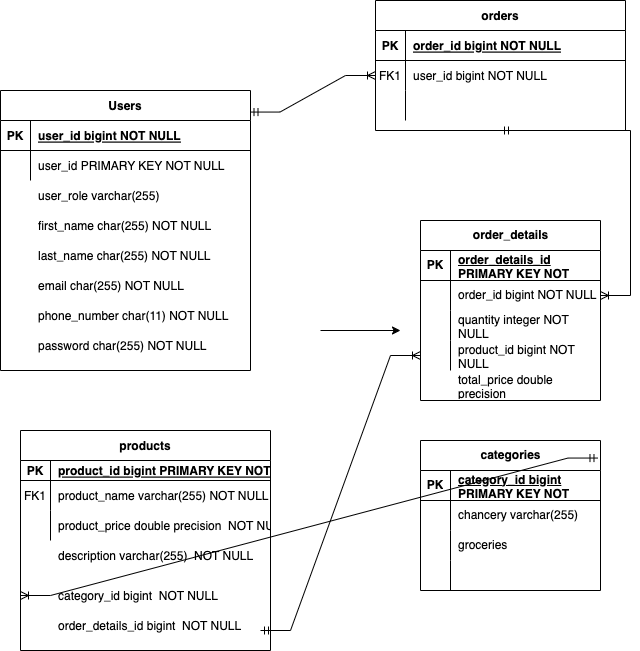

The diagram above was exported from draw.io. Its source (the exported page's mxGraphModel, read from the mxfile embedded in the PNG):
<mxGraphModel dx="1194" dy="791" grid="1" gridSize="10" guides="1" tooltips="1" connect="1" arrows="1" fold="1" page="1" pageScale="1" pageWidth="850" pageHeight="1100" math="0" shadow="0" extFonts="Permanent Marker^https://fonts.googleapis.com/css?family=Permanent+Marker">
  <root>
    <mxCell id="0" />
    <mxCell id="1" parent="0" />
    <mxCell id="C-vyLk0tnHw3VtMMgP7b-13" value="products" style="shape=table;startSize=30;container=1;collapsible=1;childLayout=tableLayout;fixedRows=1;rowLines=0;fontStyle=1;align=center;resizeLast=1;" parent="1" vertex="1">
      <mxGeometry x="110" y="440" width="250" height="220" as="geometry" />
    </mxCell>
    <mxCell id="C-vyLk0tnHw3VtMMgP7b-14" value="" style="shape=partialRectangle;collapsible=0;dropTarget=0;pointerEvents=0;fillColor=none;points=[[0,0.5],[1,0.5]];portConstraint=eastwest;top=0;left=0;right=0;bottom=1;" parent="C-vyLk0tnHw3VtMMgP7b-13" vertex="1">
      <mxGeometry y="30" width="250" height="20" as="geometry" />
    </mxCell>
    <mxCell id="C-vyLk0tnHw3VtMMgP7b-15" value="PK" style="shape=partialRectangle;overflow=hidden;connectable=0;fillColor=none;top=0;left=0;bottom=0;right=0;fontStyle=1;" parent="C-vyLk0tnHw3VtMMgP7b-14" vertex="1">
      <mxGeometry width="30" height="20" as="geometry">
        <mxRectangle width="30" height="20" as="alternateBounds" />
      </mxGeometry>
    </mxCell>
    <mxCell id="C-vyLk0tnHw3VtMMgP7b-16" value="product_id bigint PRIMARY KEY NOT NULL " style="shape=partialRectangle;overflow=hidden;connectable=0;fillColor=none;top=0;left=0;bottom=0;right=0;align=left;spacingLeft=6;fontStyle=5;" parent="C-vyLk0tnHw3VtMMgP7b-14" vertex="1">
      <mxGeometry x="30" width="220" height="20" as="geometry">
        <mxRectangle width="220" height="20" as="alternateBounds" />
      </mxGeometry>
    </mxCell>
    <mxCell id="C-vyLk0tnHw3VtMMgP7b-17" value="" style="shape=partialRectangle;collapsible=0;dropTarget=0;pointerEvents=0;fillColor=none;points=[[0,0.5],[1,0.5]];portConstraint=eastwest;top=0;left=0;right=0;bottom=0;" parent="C-vyLk0tnHw3VtMMgP7b-13" vertex="1">
      <mxGeometry y="50" width="250" height="30" as="geometry" />
    </mxCell>
    <mxCell id="C-vyLk0tnHw3VtMMgP7b-18" value="FK1" style="shape=partialRectangle;overflow=hidden;connectable=0;fillColor=none;top=0;left=0;bottom=0;right=0;" parent="C-vyLk0tnHw3VtMMgP7b-17" vertex="1">
      <mxGeometry width="30" height="30" as="geometry">
        <mxRectangle width="30" height="30" as="alternateBounds" />
      </mxGeometry>
    </mxCell>
    <mxCell id="C-vyLk0tnHw3VtMMgP7b-19" value="product_name varchar(255) NOT NULL" style="shape=partialRectangle;overflow=hidden;connectable=0;fillColor=none;top=0;left=0;bottom=0;right=0;align=left;spacingLeft=6;" parent="C-vyLk0tnHw3VtMMgP7b-17" vertex="1">
      <mxGeometry x="30" width="220" height="30" as="geometry">
        <mxRectangle width="220" height="30" as="alternateBounds" />
      </mxGeometry>
    </mxCell>
    <mxCell id="C-vyLk0tnHw3VtMMgP7b-20" value="" style="shape=partialRectangle;collapsible=0;dropTarget=0;pointerEvents=0;fillColor=none;points=[[0,0.5],[1,0.5]];portConstraint=eastwest;top=0;left=0;right=0;bottom=0;" parent="C-vyLk0tnHw3VtMMgP7b-13" vertex="1">
      <mxGeometry y="80" width="250" height="30" as="geometry" />
    </mxCell>
    <mxCell id="C-vyLk0tnHw3VtMMgP7b-21" value="" style="shape=partialRectangle;overflow=hidden;connectable=0;fillColor=none;top=0;left=0;bottom=0;right=0;" parent="C-vyLk0tnHw3VtMMgP7b-20" vertex="1">
      <mxGeometry width="30" height="30" as="geometry">
        <mxRectangle width="30" height="30" as="alternateBounds" />
      </mxGeometry>
    </mxCell>
    <mxCell id="C-vyLk0tnHw3VtMMgP7b-22" value="product_price double precision  NOT NULL" style="shape=partialRectangle;overflow=hidden;connectable=0;fillColor=none;top=0;left=0;bottom=0;right=0;align=left;spacingLeft=6;" parent="C-vyLk0tnHw3VtMMgP7b-20" vertex="1">
      <mxGeometry x="30" width="220" height="30" as="geometry">
        <mxRectangle width="220" height="30" as="alternateBounds" />
      </mxGeometry>
    </mxCell>
    <mxCell id="C-vyLk0tnHw3VtMMgP7b-23" value="Users" style="shape=table;startSize=30;container=1;collapsible=1;childLayout=tableLayout;fixedRows=1;rowLines=0;fontStyle=1;align=center;resizeLast=1;" parent="1" vertex="1">
      <mxGeometry x="90" y="100" width="250" height="280" as="geometry" />
    </mxCell>
    <mxCell id="C-vyLk0tnHw3VtMMgP7b-24" value="" style="shape=partialRectangle;collapsible=0;dropTarget=0;pointerEvents=0;fillColor=none;points=[[0,0.5],[1,0.5]];portConstraint=eastwest;top=0;left=0;right=0;bottom=1;" parent="C-vyLk0tnHw3VtMMgP7b-23" vertex="1">
      <mxGeometry y="30" width="250" height="30" as="geometry" />
    </mxCell>
    <mxCell id="C-vyLk0tnHw3VtMMgP7b-25" value="PK" style="shape=partialRectangle;overflow=hidden;connectable=0;fillColor=none;top=0;left=0;bottom=0;right=0;fontStyle=1;" parent="C-vyLk0tnHw3VtMMgP7b-24" vertex="1">
      <mxGeometry width="30" height="30" as="geometry">
        <mxRectangle width="30" height="30" as="alternateBounds" />
      </mxGeometry>
    </mxCell>
    <mxCell id="C-vyLk0tnHw3VtMMgP7b-26" value="user_id bigint NOT NULL " style="shape=partialRectangle;overflow=hidden;connectable=0;fillColor=none;top=0;left=0;bottom=0;right=0;align=left;spacingLeft=6;fontStyle=5;" parent="C-vyLk0tnHw3VtMMgP7b-24" vertex="1">
      <mxGeometry x="30" width="220" height="30" as="geometry">
        <mxRectangle width="220" height="30" as="alternateBounds" />
      </mxGeometry>
    </mxCell>
    <mxCell id="C-vyLk0tnHw3VtMMgP7b-27" value="" style="shape=partialRectangle;collapsible=0;dropTarget=0;pointerEvents=0;fillColor=none;points=[[0,0.5],[1,0.5]];portConstraint=eastwest;top=0;left=0;right=0;bottom=0;" parent="C-vyLk0tnHw3VtMMgP7b-23" vertex="1">
      <mxGeometry y="60" width="250" height="30" as="geometry" />
    </mxCell>
    <mxCell id="C-vyLk0tnHw3VtMMgP7b-28" value="" style="shape=partialRectangle;overflow=hidden;connectable=0;fillColor=none;top=0;left=0;bottom=0;right=0;" parent="C-vyLk0tnHw3VtMMgP7b-27" vertex="1">
      <mxGeometry width="30" height="30" as="geometry">
        <mxRectangle width="30" height="30" as="alternateBounds" />
      </mxGeometry>
    </mxCell>
    <mxCell id="C-vyLk0tnHw3VtMMgP7b-29" value="user_id PRIMARY KEY NOT NULL" style="shape=partialRectangle;overflow=hidden;connectable=0;fillColor=none;top=0;left=0;bottom=0;right=0;align=left;spacingLeft=6;" parent="C-vyLk0tnHw3VtMMgP7b-27" vertex="1">
      <mxGeometry x="30" width="220" height="30" as="geometry">
        <mxRectangle width="220" height="30" as="alternateBounds" />
      </mxGeometry>
    </mxCell>
    <mxCell id="M5655atnoGSBQAtCv0B3-1" value="first_name char(255) NOT NULL" style="shape=partialRectangle;overflow=hidden;connectable=0;fillColor=none;top=0;left=0;bottom=0;right=0;align=left;spacingLeft=6;" parent="1" vertex="1">
      <mxGeometry x="120" y="220" width="220" height="30" as="geometry">
        <mxRectangle width="220" height="30" as="alternateBounds" />
      </mxGeometry>
    </mxCell>
    <mxCell id="1nQvchEDrTXLokLrchvo-14" value="user_role varchar(255)" style="shape=partialRectangle;overflow=hidden;connectable=0;fillColor=none;top=0;left=0;bottom=0;right=0;align=left;spacingLeft=6;" vertex="1" parent="1">
      <mxGeometry x="120" y="190" width="220" height="30" as="geometry">
        <mxRectangle width="220" height="30" as="alternateBounds" />
      </mxGeometry>
    </mxCell>
    <mxCell id="1nQvchEDrTXLokLrchvo-15" value="last_name char(255) NOT NULL" style="shape=partialRectangle;overflow=hidden;connectable=0;fillColor=none;top=0;left=0;bottom=0;right=0;align=left;spacingLeft=6;" vertex="1" parent="1">
      <mxGeometry x="120" y="250" width="220" height="30" as="geometry">
        <mxRectangle width="220" height="30" as="alternateBounds" />
      </mxGeometry>
    </mxCell>
    <mxCell id="1nQvchEDrTXLokLrchvo-16" value="email char(255) NOT NULL" style="shape=partialRectangle;overflow=hidden;connectable=0;fillColor=none;top=0;left=0;bottom=0;right=0;align=left;spacingLeft=6;" vertex="1" parent="1">
      <mxGeometry x="120" y="280" width="220" height="30" as="geometry">
        <mxRectangle width="220" height="30" as="alternateBounds" />
      </mxGeometry>
    </mxCell>
    <mxCell id="1nQvchEDrTXLokLrchvo-17" value="password char(255) NOT NULL" style="shape=partialRectangle;overflow=hidden;connectable=0;fillColor=none;top=0;left=0;bottom=0;right=0;align=left;spacingLeft=6;" vertex="1" parent="1">
      <mxGeometry x="120" y="340" width="220" height="30" as="geometry">
        <mxRectangle width="220" height="30" as="alternateBounds" />
      </mxGeometry>
    </mxCell>
    <mxCell id="1nQvchEDrTXLokLrchvo-18" value="phone_number char(11) NOT NULL" style="shape=partialRectangle;overflow=hidden;connectable=0;fillColor=none;top=0;left=0;bottom=0;right=0;align=left;spacingLeft=6;" vertex="1" parent="1">
      <mxGeometry x="120" y="310" width="220" height="30" as="geometry">
        <mxRectangle width="220" height="30" as="alternateBounds" />
      </mxGeometry>
    </mxCell>
    <mxCell id="1nQvchEDrTXLokLrchvo-19" value="categories" style="shape=table;startSize=30;container=1;collapsible=1;childLayout=tableLayout;fixedRows=1;rowLines=0;fontStyle=1;align=center;resizeLast=1;html=1;" vertex="1" parent="1">
      <mxGeometry x="510" y="450" width="180" height="150" as="geometry" />
    </mxCell>
    <mxCell id="1nQvchEDrTXLokLrchvo-20" value="" style="shape=tableRow;horizontal=0;startSize=0;swimlaneHead=0;swimlaneBody=0;fillColor=none;collapsible=0;dropTarget=0;points=[[0,0.5],[1,0.5]];portConstraint=eastwest;top=0;left=0;right=0;bottom=1;" vertex="1" parent="1nQvchEDrTXLokLrchvo-19">
      <mxGeometry y="30" width="180" height="30" as="geometry" />
    </mxCell>
    <mxCell id="1nQvchEDrTXLokLrchvo-21" value="PK" style="shape=partialRectangle;connectable=0;fillColor=none;top=0;left=0;bottom=0;right=0;fontStyle=1;overflow=hidden;whiteSpace=wrap;html=1;" vertex="1" parent="1nQvchEDrTXLokLrchvo-20">
      <mxGeometry width="30" height="30" as="geometry">
        <mxRectangle width="30" height="30" as="alternateBounds" />
      </mxGeometry>
    </mxCell>
    <mxCell id="1nQvchEDrTXLokLrchvo-22" value="category_id bigint PRIMARY KEY NOT NULL" style="shape=partialRectangle;connectable=0;fillColor=none;top=0;left=0;bottom=0;right=0;align=left;spacingLeft=6;fontStyle=5;overflow=hidden;whiteSpace=wrap;html=1;" vertex="1" parent="1nQvchEDrTXLokLrchvo-20">
      <mxGeometry x="30" width="150" height="30" as="geometry">
        <mxRectangle width="150" height="30" as="alternateBounds" />
      </mxGeometry>
    </mxCell>
    <mxCell id="1nQvchEDrTXLokLrchvo-23" value="" style="shape=tableRow;horizontal=0;startSize=0;swimlaneHead=0;swimlaneBody=0;fillColor=none;collapsible=0;dropTarget=0;points=[[0,0.5],[1,0.5]];portConstraint=eastwest;top=0;left=0;right=0;bottom=0;" vertex="1" parent="1nQvchEDrTXLokLrchvo-19">
      <mxGeometry y="60" width="180" height="30" as="geometry" />
    </mxCell>
    <mxCell id="1nQvchEDrTXLokLrchvo-24" value="" style="shape=partialRectangle;connectable=0;fillColor=none;top=0;left=0;bottom=0;right=0;editable=1;overflow=hidden;whiteSpace=wrap;html=1;" vertex="1" parent="1nQvchEDrTXLokLrchvo-23">
      <mxGeometry width="30" height="30" as="geometry">
        <mxRectangle width="30" height="30" as="alternateBounds" />
      </mxGeometry>
    </mxCell>
    <mxCell id="1nQvchEDrTXLokLrchvo-25" value="chancery varchar(255)" style="shape=partialRectangle;connectable=0;fillColor=none;top=0;left=0;bottom=0;right=0;align=left;spacingLeft=6;overflow=hidden;whiteSpace=wrap;html=1;" vertex="1" parent="1nQvchEDrTXLokLrchvo-23">
      <mxGeometry x="30" width="150" height="30" as="geometry">
        <mxRectangle width="150" height="30" as="alternateBounds" />
      </mxGeometry>
    </mxCell>
    <mxCell id="1nQvchEDrTXLokLrchvo-26" value="" style="shape=tableRow;horizontal=0;startSize=0;swimlaneHead=0;swimlaneBody=0;fillColor=none;collapsible=0;dropTarget=0;points=[[0,0.5],[1,0.5]];portConstraint=eastwest;top=0;left=0;right=0;bottom=0;" vertex="1" parent="1nQvchEDrTXLokLrchvo-19">
      <mxGeometry y="90" width="180" height="30" as="geometry" />
    </mxCell>
    <mxCell id="1nQvchEDrTXLokLrchvo-27" value="" style="shape=partialRectangle;connectable=0;fillColor=none;top=0;left=0;bottom=0;right=0;editable=1;overflow=hidden;whiteSpace=wrap;html=1;" vertex="1" parent="1nQvchEDrTXLokLrchvo-26">
      <mxGeometry width="30" height="30" as="geometry">
        <mxRectangle width="30" height="30" as="alternateBounds" />
      </mxGeometry>
    </mxCell>
    <mxCell id="1nQvchEDrTXLokLrchvo-28" value="groceries" style="shape=partialRectangle;connectable=0;fillColor=none;top=0;left=0;bottom=0;right=0;align=left;spacingLeft=6;overflow=hidden;whiteSpace=wrap;html=1;" vertex="1" parent="1nQvchEDrTXLokLrchvo-26">
      <mxGeometry x="30" width="150" height="30" as="geometry">
        <mxRectangle width="150" height="30" as="alternateBounds" />
      </mxGeometry>
    </mxCell>
    <mxCell id="1nQvchEDrTXLokLrchvo-29" value="" style="shape=tableRow;horizontal=0;startSize=0;swimlaneHead=0;swimlaneBody=0;fillColor=none;collapsible=0;dropTarget=0;points=[[0,0.5],[1,0.5]];portConstraint=eastwest;top=0;left=0;right=0;bottom=0;" vertex="1" parent="1nQvchEDrTXLokLrchvo-19">
      <mxGeometry y="120" width="180" height="30" as="geometry" />
    </mxCell>
    <mxCell id="1nQvchEDrTXLokLrchvo-30" value="" style="shape=partialRectangle;connectable=0;fillColor=none;top=0;left=0;bottom=0;right=0;editable=1;overflow=hidden;whiteSpace=wrap;html=1;" vertex="1" parent="1nQvchEDrTXLokLrchvo-29">
      <mxGeometry width="30" height="30" as="geometry">
        <mxRectangle width="30" height="30" as="alternateBounds" />
      </mxGeometry>
    </mxCell>
    <mxCell id="1nQvchEDrTXLokLrchvo-31" value="" style="shape=partialRectangle;connectable=0;fillColor=none;top=0;left=0;bottom=0;right=0;align=left;spacingLeft=6;overflow=hidden;whiteSpace=wrap;html=1;" vertex="1" parent="1nQvchEDrTXLokLrchvo-29">
      <mxGeometry x="30" width="150" height="30" as="geometry">
        <mxRectangle width="150" height="30" as="alternateBounds" />
      </mxGeometry>
    </mxCell>
    <mxCell id="1nQvchEDrTXLokLrchvo-32" value="category_id bigint  NOT NULL" style="shape=partialRectangle;overflow=hidden;connectable=0;fillColor=none;top=0;left=0;bottom=0;right=0;align=left;spacingLeft=6;" vertex="1" parent="1">
      <mxGeometry x="140" y="590" width="220" height="30" as="geometry">
        <mxRectangle width="220" height="30" as="alternateBounds" />
      </mxGeometry>
    </mxCell>
    <mxCell id="1nQvchEDrTXLokLrchvo-33" value="order_details_id bigint  NOT NULL" style="shape=partialRectangle;overflow=hidden;connectable=0;fillColor=none;top=0;left=0;bottom=0;right=0;align=left;spacingLeft=6;" vertex="1" parent="1">
      <mxGeometry x="140" y="620" width="220" height="30" as="geometry">
        <mxRectangle width="220" height="30" as="alternateBounds" />
      </mxGeometry>
    </mxCell>
    <mxCell id="1nQvchEDrTXLokLrchvo-34" value="description varchar(255)  NOT NULL" style="shape=partialRectangle;overflow=hidden;connectable=0;fillColor=none;top=0;left=0;bottom=0;right=0;align=left;spacingLeft=6;" vertex="1" parent="1">
      <mxGeometry x="140" y="550" width="220" height="30" as="geometry">
        <mxRectangle width="220" height="30" as="alternateBounds" />
      </mxGeometry>
    </mxCell>
    <mxCell id="C-vyLk0tnHw3VtMMgP7b-2" value="orders" style="shape=table;startSize=30;container=1;collapsible=1;childLayout=tableLayout;fixedRows=1;rowLines=0;fontStyle=1;align=center;resizeLast=1;" parent="1" vertex="1">
      <mxGeometry x="465" y="10" width="250" height="130" as="geometry" />
    </mxCell>
    <mxCell id="C-vyLk0tnHw3VtMMgP7b-3" value="" style="shape=partialRectangle;collapsible=0;dropTarget=0;pointerEvents=0;fillColor=none;points=[[0,0.5],[1,0.5]];portConstraint=eastwest;top=0;left=0;right=0;bottom=1;" parent="C-vyLk0tnHw3VtMMgP7b-2" vertex="1">
      <mxGeometry y="30" width="250" height="30" as="geometry" />
    </mxCell>
    <mxCell id="C-vyLk0tnHw3VtMMgP7b-4" value="PK" style="shape=partialRectangle;overflow=hidden;connectable=0;fillColor=none;top=0;left=0;bottom=0;right=0;fontStyle=1;" parent="C-vyLk0tnHw3VtMMgP7b-3" vertex="1">
      <mxGeometry width="30" height="30" as="geometry">
        <mxRectangle width="30" height="30" as="alternateBounds" />
      </mxGeometry>
    </mxCell>
    <mxCell id="C-vyLk0tnHw3VtMMgP7b-5" value="order_id bigint NOT NULL " style="shape=partialRectangle;overflow=hidden;connectable=0;fillColor=none;top=0;left=0;bottom=0;right=0;align=left;spacingLeft=6;fontStyle=5;" parent="C-vyLk0tnHw3VtMMgP7b-3" vertex="1">
      <mxGeometry x="30" width="220" height="30" as="geometry">
        <mxRectangle width="220" height="30" as="alternateBounds" />
      </mxGeometry>
    </mxCell>
    <mxCell id="C-vyLk0tnHw3VtMMgP7b-6" value="" style="shape=partialRectangle;collapsible=0;dropTarget=0;pointerEvents=0;fillColor=none;points=[[0,0.5],[1,0.5]];portConstraint=eastwest;top=0;left=0;right=0;bottom=0;" parent="C-vyLk0tnHw3VtMMgP7b-2" vertex="1">
      <mxGeometry y="60" width="250" height="30" as="geometry" />
    </mxCell>
    <mxCell id="C-vyLk0tnHw3VtMMgP7b-7" value="FK1" style="shape=partialRectangle;overflow=hidden;connectable=0;fillColor=none;top=0;left=0;bottom=0;right=0;" parent="C-vyLk0tnHw3VtMMgP7b-6" vertex="1">
      <mxGeometry width="30" height="30" as="geometry">
        <mxRectangle width="30" height="30" as="alternateBounds" />
      </mxGeometry>
    </mxCell>
    <mxCell id="C-vyLk0tnHw3VtMMgP7b-8" value="user_id bigint NOT NULL" style="shape=partialRectangle;overflow=hidden;connectable=0;fillColor=none;top=0;left=0;bottom=0;right=0;align=left;spacingLeft=6;" parent="C-vyLk0tnHw3VtMMgP7b-6" vertex="1">
      <mxGeometry x="30" width="220" height="30" as="geometry">
        <mxRectangle width="220" height="30" as="alternateBounds" />
      </mxGeometry>
    </mxCell>
    <mxCell id="C-vyLk0tnHw3VtMMgP7b-9" value="" style="shape=partialRectangle;collapsible=0;dropTarget=0;pointerEvents=0;fillColor=none;points=[[0,0.5],[1,0.5]];portConstraint=eastwest;top=0;left=0;right=0;bottom=0;" parent="C-vyLk0tnHw3VtMMgP7b-2" vertex="1">
      <mxGeometry y="90" width="250" height="30" as="geometry" />
    </mxCell>
    <mxCell id="C-vyLk0tnHw3VtMMgP7b-10" value="" style="shape=partialRectangle;overflow=hidden;connectable=0;fillColor=none;top=0;left=0;bottom=0;right=0;" parent="C-vyLk0tnHw3VtMMgP7b-9" vertex="1">
      <mxGeometry width="30" height="30" as="geometry">
        <mxRectangle width="30" height="30" as="alternateBounds" />
      </mxGeometry>
    </mxCell>
    <mxCell id="C-vyLk0tnHw3VtMMgP7b-11" value="" style="shape=partialRectangle;overflow=hidden;connectable=0;fillColor=none;top=0;left=0;bottom=0;right=0;align=left;spacingLeft=6;" parent="C-vyLk0tnHw3VtMMgP7b-9" vertex="1">
      <mxGeometry x="30" width="220" height="30" as="geometry">
        <mxRectangle width="220" height="30" as="alternateBounds" />
      </mxGeometry>
    </mxCell>
    <mxCell id="1nQvchEDrTXLokLrchvo-35" value="total_price double precision" style="shape=partialRectangle;connectable=0;fillColor=none;top=0;left=0;bottom=0;right=0;align=left;spacingLeft=6;overflow=hidden;whiteSpace=wrap;html=1;" vertex="1" parent="1">
      <mxGeometry x="540" y="380" width="150" height="30" as="geometry">
        <mxRectangle width="150" height="30" as="alternateBounds" />
      </mxGeometry>
    </mxCell>
    <mxCell id="1nQvchEDrTXLokLrchvo-1" value="order_details" style="shape=table;startSize=30;container=1;collapsible=1;childLayout=tableLayout;fixedRows=1;rowLines=0;fontStyle=1;align=center;resizeLast=1;html=1;" vertex="1" parent="1">
      <mxGeometry x="510" y="230" width="180" height="180" as="geometry" />
    </mxCell>
    <mxCell id="1nQvchEDrTXLokLrchvo-2" value="" style="shape=tableRow;horizontal=0;startSize=0;swimlaneHead=0;swimlaneBody=0;fillColor=none;collapsible=0;dropTarget=0;points=[[0,0.5],[1,0.5]];portConstraint=eastwest;top=0;left=0;right=0;bottom=1;" vertex="1" parent="1nQvchEDrTXLokLrchvo-1">
      <mxGeometry y="30" width="180" height="30" as="geometry" />
    </mxCell>
    <mxCell id="1nQvchEDrTXLokLrchvo-3" value="PK" style="shape=partialRectangle;connectable=0;fillColor=none;top=0;left=0;bottom=0;right=0;fontStyle=1;overflow=hidden;whiteSpace=wrap;html=1;" vertex="1" parent="1nQvchEDrTXLokLrchvo-2">
      <mxGeometry width="30" height="30" as="geometry">
        <mxRectangle width="30" height="30" as="alternateBounds" />
      </mxGeometry>
    </mxCell>
    <mxCell id="1nQvchEDrTXLokLrchvo-4" value="order_details_id PRIMARY KEY NOT NULL" style="shape=partialRectangle;connectable=0;fillColor=none;top=0;left=0;bottom=0;right=0;align=left;spacingLeft=6;fontStyle=5;overflow=hidden;whiteSpace=wrap;html=1;" vertex="1" parent="1nQvchEDrTXLokLrchvo-2">
      <mxGeometry x="30" width="150" height="30" as="geometry">
        <mxRectangle width="150" height="30" as="alternateBounds" />
      </mxGeometry>
    </mxCell>
    <mxCell id="1nQvchEDrTXLokLrchvo-5" value="" style="shape=tableRow;horizontal=0;startSize=0;swimlaneHead=0;swimlaneBody=0;fillColor=none;collapsible=0;dropTarget=0;points=[[0,0.5],[1,0.5]];portConstraint=eastwest;top=0;left=0;right=0;bottom=0;" vertex="1" parent="1nQvchEDrTXLokLrchvo-1">
      <mxGeometry y="60" width="180" height="30" as="geometry" />
    </mxCell>
    <mxCell id="1nQvchEDrTXLokLrchvo-6" value="" style="shape=partialRectangle;connectable=0;fillColor=none;top=0;left=0;bottom=0;right=0;editable=1;overflow=hidden;whiteSpace=wrap;html=1;" vertex="1" parent="1nQvchEDrTXLokLrchvo-5">
      <mxGeometry width="30" height="30" as="geometry">
        <mxRectangle width="30" height="30" as="alternateBounds" />
      </mxGeometry>
    </mxCell>
    <mxCell id="1nQvchEDrTXLokLrchvo-7" value="order_id bigint NOT NULL" style="shape=partialRectangle;connectable=0;fillColor=none;top=0;left=0;bottom=0;right=0;align=left;spacingLeft=6;overflow=hidden;whiteSpace=wrap;html=1;" vertex="1" parent="1nQvchEDrTXLokLrchvo-5">
      <mxGeometry x="30" width="150" height="30" as="geometry">
        <mxRectangle width="150" height="30" as="alternateBounds" />
      </mxGeometry>
    </mxCell>
    <mxCell id="1nQvchEDrTXLokLrchvo-8" value="" style="shape=tableRow;horizontal=0;startSize=0;swimlaneHead=0;swimlaneBody=0;fillColor=none;collapsible=0;dropTarget=0;points=[[0,0.5],[1,0.5]];portConstraint=eastwest;top=0;left=0;right=0;bottom=0;" vertex="1" parent="1nQvchEDrTXLokLrchvo-1">
      <mxGeometry y="90" width="180" height="30" as="geometry" />
    </mxCell>
    <mxCell id="1nQvchEDrTXLokLrchvo-9" value="" style="shape=partialRectangle;connectable=0;fillColor=none;top=0;left=0;bottom=0;right=0;editable=1;overflow=hidden;whiteSpace=wrap;html=1;" vertex="1" parent="1nQvchEDrTXLokLrchvo-8">
      <mxGeometry width="30" height="30" as="geometry">
        <mxRectangle width="30" height="30" as="alternateBounds" />
      </mxGeometry>
    </mxCell>
    <mxCell id="1nQvchEDrTXLokLrchvo-10" value="quantity integer NOT NULL" style="shape=partialRectangle;connectable=0;fillColor=none;top=0;left=0;bottom=0;right=0;align=left;spacingLeft=6;overflow=hidden;whiteSpace=wrap;html=1;" vertex="1" parent="1nQvchEDrTXLokLrchvo-8">
      <mxGeometry x="30" width="150" height="30" as="geometry">
        <mxRectangle width="150" height="30" as="alternateBounds" />
      </mxGeometry>
    </mxCell>
    <mxCell id="1nQvchEDrTXLokLrchvo-11" value="" style="shape=tableRow;horizontal=0;startSize=0;swimlaneHead=0;swimlaneBody=0;fillColor=none;collapsible=0;dropTarget=0;points=[[0,0.5],[1,0.5]];portConstraint=eastwest;top=0;left=0;right=0;bottom=0;" vertex="1" parent="1nQvchEDrTXLokLrchvo-1">
      <mxGeometry y="120" width="180" height="30" as="geometry" />
    </mxCell>
    <mxCell id="1nQvchEDrTXLokLrchvo-12" value="" style="shape=partialRectangle;connectable=0;fillColor=none;top=0;left=0;bottom=0;right=0;editable=1;overflow=hidden;whiteSpace=wrap;html=1;" vertex="1" parent="1nQvchEDrTXLokLrchvo-11">
      <mxGeometry width="30" height="30" as="geometry">
        <mxRectangle width="30" height="30" as="alternateBounds" />
      </mxGeometry>
    </mxCell>
    <mxCell id="1nQvchEDrTXLokLrchvo-13" value="product_id bigint NOT NULL" style="shape=partialRectangle;connectable=0;fillColor=none;top=0;left=0;bottom=0;right=0;align=left;spacingLeft=6;overflow=hidden;whiteSpace=wrap;html=1;" vertex="1" parent="1nQvchEDrTXLokLrchvo-11">
      <mxGeometry x="30" width="150" height="30" as="geometry">
        <mxRectangle width="150" height="30" as="alternateBounds" />
      </mxGeometry>
    </mxCell>
    <mxCell id="1nQvchEDrTXLokLrchvo-36" value="" style="edgeStyle=entityRelationEdgeStyle;fontSize=12;html=1;endArrow=ERoneToMany;startArrow=ERmandOne;rounded=0;exitX=0.998;exitY=0.077;exitDx=0;exitDy=0;exitPerimeter=0;" edge="1" parent="1" source="C-vyLk0tnHw3VtMMgP7b-23" target="C-vyLk0tnHw3VtMMgP7b-6">
      <mxGeometry width="100" height="100" relative="1" as="geometry">
        <mxPoint x="370" y="190" as="sourcePoint" />
        <mxPoint x="450" y="170" as="targetPoint" />
      </mxGeometry>
    </mxCell>
    <mxCell id="1nQvchEDrTXLokLrchvo-37" value="" style="edgeStyle=entityRelationEdgeStyle;fontSize=12;html=1;endArrow=ERoneToMany;startArrow=ERmandOne;rounded=0;exitX=0.5;exitY=1;exitDx=0;exitDy=0;" edge="1" parent="1" source="C-vyLk0tnHw3VtMMgP7b-2" target="1nQvchEDrTXLokLrchvo-5">
      <mxGeometry width="100" height="100" relative="1" as="geometry">
        <mxPoint x="370" y="273" as="sourcePoint" />
        <mxPoint x="497" y="180" as="targetPoint" />
      </mxGeometry>
    </mxCell>
    <mxCell id="1nQvchEDrTXLokLrchvo-38" value="" style="edgeStyle=entityRelationEdgeStyle;fontSize=12;html=1;endArrow=ERoneToMany;startArrow=ERmandOne;rounded=0;entryX=0;entryY=0.75;entryDx=0;entryDy=0;exitX=0.986;exitY=0.117;exitDx=0;exitDy=0;exitPerimeter=0;" edge="1" parent="1" source="1nQvchEDrTXLokLrchvo-19" target="C-vyLk0tnHw3VtMMgP7b-13">
      <mxGeometry width="100" height="100" relative="1" as="geometry">
        <mxPoint x="660" y="733" as="sourcePoint" />
        <mxPoint x="477" y="560" as="targetPoint" />
        <Array as="points">
          <mxPoint x="421" y="693" />
          <mxPoint x="490" y="850" />
          <mxPoint x="430" y="640" />
          <mxPoint x="380" y="583" />
          <mxPoint x="620" y="650" />
          <mxPoint x="390" y="573" />
          <mxPoint x="450" y="603" />
        </Array>
      </mxGeometry>
    </mxCell>
    <mxCell id="1nQvchEDrTXLokLrchvo-39" value="" style="edgeStyle=entityRelationEdgeStyle;fontSize=12;html=1;endArrow=ERoneToMany;startArrow=ERmandOne;rounded=0;" edge="1" parent="1" target="1nQvchEDrTXLokLrchvo-11">
      <mxGeometry width="100" height="100" relative="1" as="geometry">
        <mxPoint x="350" y="640" as="sourcePoint" />
        <mxPoint x="501" y="390" as="targetPoint" />
      </mxGeometry>
    </mxCell>
    <mxCell id="1nQvchEDrTXLokLrchvo-41" value="" style="edgeStyle=none;orthogonalLoop=1;jettySize=auto;html=1;rounded=0;" edge="1" parent="1">
      <mxGeometry width="80" relative="1" as="geometry">
        <mxPoint x="410" y="340" as="sourcePoint" />
        <mxPoint x="490" y="340" as="targetPoint" />
        <Array as="points" />
      </mxGeometry>
    </mxCell>
  </root>
</mxGraphModel>